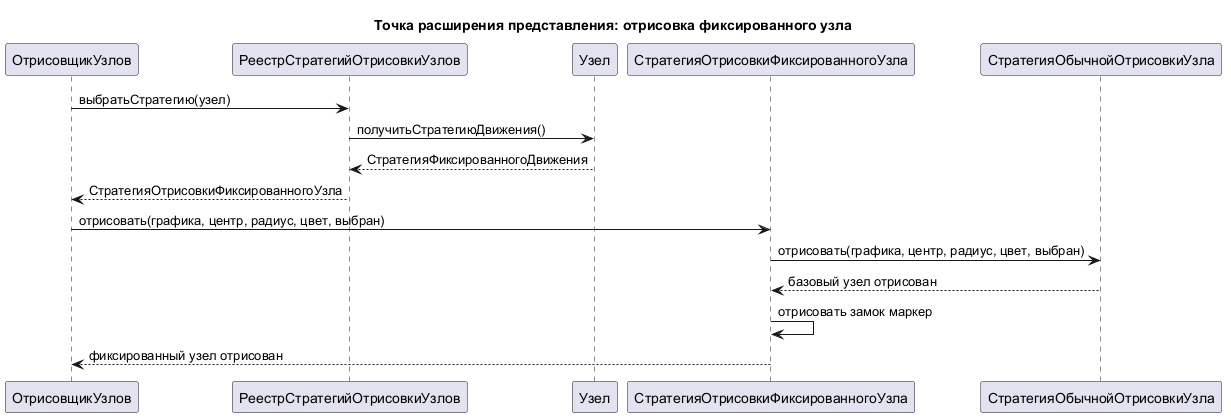

The diagram above was rendered by PlantUML. Its source (embedded in the PNG):
@startuml
title Точка расширения представления: отрисовка фиксированного узла

participant "ОтрисовщикУзлов" as ОтрисовщикУзлов
participant "РеестрСтратегийОтрисовкиУзлов" as Реестр
participant "Узел" as Узел
participant "СтратегияОтрисовкиФиксированногоУзла" as ФиксированнаяСтратегия
participant "СтратегияОбычнойОтрисовкиУзла" as ОбычнаяСтратегия

ОтрисовщикУзлов -> Реестр : выбратьСтратегию(узел)
Реестр -> Узел : получитьСтратегиюДвижения()
Узел --> Реестр : СтратегияФиксированногоДвижения
Реестр --> ОтрисовщикУзлов : СтратегияОтрисовкиФиксированногоУзла
ОтрисовщикУзлов -> ФиксированнаяСтратегия : отрисовать(графика, центр, радиус, цвет, выбран)
ФиксированнаяСтратегия -> ОбычнаяСтратегия : отрисовать(графика, центр, радиус, цвет, выбран)
ОбычнаяСтратегия --> ФиксированнаяСтратегия : базовый узел отрисован
ФиксированнаяСтратегия -> ФиксированнаяСтратегия : отрисовать замок маркер
ФиксированнаяСтратегия --> ОтрисовщикУзлов : фиксированный узел отрисован

@enduml